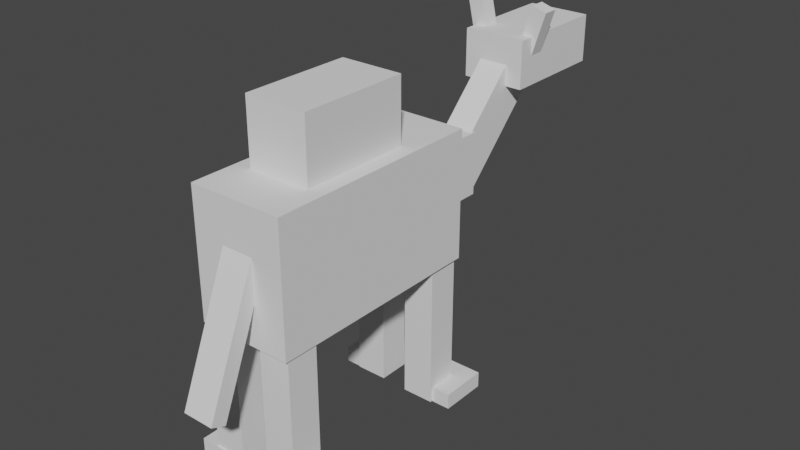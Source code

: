 # Source: Camel3.blend  (saved by Blender 2.91.10; exported with 4.5.12 LTS)
import bpy
from mathutils import Matrix  # noqa: F401  (used for matrix-valued properties, if any)

bpy.ops.wm.read_factory_settings(use_empty=True)
scene = bpy.context.scene
scene.name = 'Scene'

# ---- collections
col_collection = bpy.data.collections.new('Collection'); scene.collection.children.link(col_collection)

# ---- world
world_world = bpy.data.worlds.new('World'); scene.world = world_world
world_world.use_nodes = True; world_world.node_tree.nodes.clear()
_N = world_world.node_tree.nodes; _L = world_world.node_tree.links
n0 = _N.new('ShaderNodeOutputWorld'); n0.name = 'World Output'; n0.location = (300, 300)
n1 = _N.new('ShaderNodeBackground'); n1.name = 'Background'; n1.location = (10, 300)
n1.inputs[0].default_value = (0.05088, 0.05088, 0.05088, 1.0)
_L.new(n1.outputs[0], n0.inputs[0])
n0.is_active_output = True
world_world.color = (0.05088, 0.05088, 0.05088)
world_world.use_sun_shadow = False
world_world.sun_shadow_jitter_overblur = 0.0

# ---- meshes
me_w_rfel_016 = bpy.data.meshes.new('Würfel.016')
me_w_rfel_016.from_pydata([(-6.0, -3.0, 0.0), (-6.0, -3.0, 3.0), (-6.0, 1.0, 0.0), (-6.0, 1.0, 3.0), (1.0, -3.0, 0.0), (1.0, -3.0, 3.0), (1.0, 1.0, 0.0), (1.0, 1.0, 3.0)], [], [(0, 1, 3, 2), (2, 3, 7, 6), (6, 7, 5, 4), (4, 5, 1, 0), (2, 6, 4, 0), (7, 3, 1, 5)])
_uv = me_w_rfel_016.uv_layers.new(name='UV-Map')
_uv.uv.foreach_set('vector', [0.1719, 0.2969, 0.1719, 0.3438, 0.1094, 0.3438, 0.1094, 0.2969, 0.1094, 0.2969, 0.1094, 0.3438, 0.0, 0.3438, 0.0, 0.2969, 0.3438, 0.2969, 0.3438, 0.3438, 0.2812, 0.3438, 0.2812, 0.2969, 0.2812, 0.2969, 0.2812, 0.3438, 0.1719, 0.3438, 0.1719, 0.2969, 0.1719, 0.3438, 0.1719, 0.4531, 0.2344, 0.4531, 0.2344, 0.3438, 0.1094, 0.4531, 0.1094, 0.3438, 0.1719, 0.3438, 0.1719, 0.4531])
me_w_rfel_016.use_remesh_fix_poles = True
me_w_rfel_016.use_remesh_preserve_attributes = False
me_w_rfel_016.use_mirror_vertex_groups = False
me_w_rfel_016.update()
me_w_rfel_017 = bpy.data.meshes.new('Würfel.017')
me_w_rfel_017.from_pydata([(-6.0, -1.0, 1.0), (-6.0, -1.0, 4.0), (-6.0, 1.0, 1.0), (-6.0, 1.0, 4.0), (4.0, -1.0, 1.0), (4.0, -1.0, 4.0), (4.0, 1.0, 1.0), (4.0, 1.0, 4.0)], [], [(0, 1, 3, 2), (2, 3, 7, 6), (6, 7, 5, 4), (4, 5, 1, 0), (2, 6, 4, 0), (7, 3, 1, 5)])
_uv = me_w_rfel_017.uv_layers.new(name='UV-Map')
_uv.uv.foreach_set('vector', [0.1875, 0.4531, 0.1875, 0.5, 0.1562, 0.5, 0.1562, 0.4531, 0.1562, 0.4531, 0.1562, 0.5, 0.0, 0.5, 0.0, 0.4531, 0.375, 0.4531, 0.375, 0.5, 0.3438, 0.5, 0.3438, 0.4531, 0.3438, 0.4531, 0.3438, 0.5, 0.1875, 0.5, 0.1875, 0.4531, 0.1875, 0.5, 0.1875, 0.6562, 0.2188, 0.6562, 0.2188, 0.5, 0.1562, 0.6562, 0.1562, 0.5, 0.1875, 0.5, 0.1875, 0.6562])
me_w_rfel_017.use_remesh_fix_poles = True
me_w_rfel_017.use_remesh_preserve_attributes = False
me_w_rfel_017.use_mirror_vertex_groups = False
me_w_rfel_017.update()
me_w_rfel_018 = bpy.data.meshes.new('Würfel.018')
me_w_rfel_018.from_pydata([(0.0, -1.0, -3.0), (0.0, -1.0, 1.0), (0.0, 1.0, -3.0), (0.0, 1.0, 1.0), (9.0, -1.0, -3.0), (9.0, -1.0, 1.0), (9.0, 1.0, -3.0), (9.0, 1.0, 1.0)], [], [(0, 1, 3, 2), (2, 3, 7, 6), (6, 7, 5, 4), (4, 5, 1, 0), (2, 6, 4, 0), (7, 3, 1, 5)])
_uv = me_w_rfel_018.uv_layers.new(name='UV-Map')
_uv.uv.foreach_set('vector', [0.5781, 0.7969, 0.5781, 0.8594, 0.5469, 0.8594, 0.5469, 0.7969, 0.5469, 0.7969, 0.5469, 0.8594, 0.4062, 0.8594, 0.4062, 0.7969, 0.75, 0.7969, 0.75, 0.8594, 0.7188, 0.8594, 0.7188, 0.7969, 0.7188, 0.7969, 0.7188, 0.8594, 0.5781, 0.8594, 0.5781, 0.7969, 0.5781, 0.8594, 0.5781, 1.0, 0.6094, 1.0, 0.6094, 0.8594, 0.5469, 1.0, 0.5469, 0.8594, 0.5781, 0.8594, 0.5781, 1.0])
me_w_rfel_018.use_remesh_fix_poles = True
me_w_rfel_018.use_remesh_preserve_attributes = False
me_w_rfel_018.use_mirror_vertex_groups = False
me_w_rfel_018.update()
me_w_rfel_019 = bpy.data.meshes.new('Würfel.019')
me_w_rfel_019.from_pydata([(0.0, -4.0, -5.0), (0.0, -4.0, 3.0), (0.0, 2.0, -5.0), (0.0, 2.0, 3.0), (14.0, -4.0, -5.0), (14.0, -4.0, 3.0), (14.0, 2.0, -5.0), (14.0, 2.0, 3.0)], [], [(0, 1, 3, 2), (2, 3, 7, 6), (6, 7, 5, 4), (4, 5, 1, 0), (2, 6, 4, 0), (7, 3, 1, 5)])
_uv = me_w_rfel_019.uv_layers.new(name='UV-Map')
_uv.uv.foreach_set('vector', [0.3125, 0.6562, 0.3125, 0.7812, 0.2188, 0.7812, 0.2188, 0.6562, 0.2188, 0.6562, 0.2188, 0.7812, 0.0, 0.7812, 0.0, 0.6562, 0.625, 0.6562, 0.625, 0.7812, 0.5312, 0.7812, 0.5312, 0.6562, 0.5312, 0.6562, 0.5312, 0.7812, 0.3125, 0.7812, 0.3125, 0.6562, 0.3125, 0.7812, 0.3125, 1.0, 0.4062, 1.0, 0.4062, 0.7812, 0.2188, 1.0, 0.2188, 0.7812, 0.3125, 0.7812, 0.3125, 1.0])
me_w_rfel_019.use_remesh_fix_poles = True
me_w_rfel_019.use_remesh_preserve_attributes = False
me_w_rfel_019.use_mirror_vertex_groups = False
me_w_rfel_019.update()
me_w_rfel_020 = bpy.data.meshes.new('Würfel.020')
me_w_rfel_020.from_pydata([(0.0, -3.0, -2.0), (0.0, -3.0, 4.0), (0.0, 1.0, -2.0), (0.0, 1.0, 4.0), (7.0, -3.0, -2.0), (7.0, -3.0, 4.0), (7.0, 1.0, -2.0), (7.0, 1.0, 4.0)], [], [(0, 1, 3, 2), (2, 3, 7, 6), (6, 7, 5, 4), (4, 5, 1, 0), (2, 6, 4, 0), (7, 3, 1, 5)])
_uv = me_w_rfel_020.uv_layers.new(name='UV-Map')
_uv.uv.foreach_set('vector', [0.5469, 0.4219, 0.5469, 0.5156, 0.4844, 0.5156, 0.4844, 0.4219, 0.4844, 0.4219, 0.4844, 0.5156, 0.375, 0.5156, 0.375, 0.4219, 0.7188, 0.4219, 0.7188, 0.5156, 0.6562, 0.5156, 0.6562, 0.4219, 0.6562, 0.4219, 0.6562, 0.5156, 0.5469, 0.5156, 0.5469, 0.4219, 0.5469, 0.5156, 0.5469, 0.625, 0.6094, 0.625, 0.6094, 0.5156, 0.4844, 0.625, 0.4844, 0.5156, 0.5469, 0.5156, 0.5469, 0.625])
me_w_rfel_020.use_remesh_fix_poles = True
me_w_rfel_020.use_remesh_preserve_attributes = False
me_w_rfel_020.use_mirror_vertex_groups = False
me_w_rfel_020.update()
me_w_rfel_021 = bpy.data.meshes.new('Würfel.021')
me_w_rfel_021.from_pydata([(0.0, -2.0, -9.0), (0.0, -2.0, 1.0), (0.0, 0.0, -9.0), (0.0, 0.0, 1.0), (1.0, -2.0, -9.0), (1.0, -2.0, 1.0), (1.0, 0.0, -9.0), (1.0, 0.0, 1.0)], [], [(0, 1, 3, 2), (2, 3, 7, 6), (6, 7, 5, 4), (4, 5, 1, 0), (2, 6, 4, 0), (7, 3, 1, 5)])
_uv = me_w_rfel_021.uv_layers.new(name='UV-Map')
_uv.uv.foreach_set('vector', [0.1719, 0.8281, 0.1719, 0.9844, 0.1406, 0.9844, 0.1406, 0.8281, 0.1406, 0.8281, 0.1406, 0.9844, 0.125, 0.9844, 0.125, 0.8281, 0.2188, 0.8281, 0.2188, 0.9844, 0.1875, 0.9844, 0.1875, 0.8281, 0.1875, 0.8281, 0.1875, 0.9844, 0.1719, 0.9844, 0.1719, 0.8281, 0.1719, 0.9844, 0.1719, 1.0, 0.2031, 1.0, 0.2031, 0.9844, 0.1406, 1.0, 0.1406, 0.9844, 0.1719, 0.9844, 0.1719, 1.0])
me_w_rfel_021.use_remesh_fix_poles = True
me_w_rfel_021.use_remesh_preserve_attributes = False
me_w_rfel_021.use_mirror_vertex_groups = False
me_w_rfel_021.update()
me_w_rfel_022 = bpy.data.meshes.new('Würfel.022')
me_w_rfel_022.from_pydata([(0.0, 0.0, 0.0), (0.0, 0.0, 3.0), (0.0, 1.0, 0.0), (0.0, 1.0, 3.0), (1.0, 0.0, 0.0), (1.0, 0.0, 3.0), (1.0, 1.0, 0.0), (1.0, 1.0, 3.0)], [], [(0, 1, 3, 2), (2, 3, 7, 6), (6, 7, 5, 4), (4, 5, 1, 0), (2, 6, 4, 0), (7, 3, 1, 5)])
_uv = me_w_rfel_022.uv_layers.new(name='UV-Map')
_uv.uv.foreach_set('vector', [0.09375, 0.5938, 0.09375, 0.6406, 0.07812, 0.6406, 0.07812, 0.5938, 0.07812, 0.5938, 0.07812, 0.6406, 0.0625, 0.6406, 0.0625, 0.5938, 0.125, 0.5938, 0.125, 0.6406, 0.1094, 0.6406, 0.1094, 0.5938, 0.1094, 0.5938, 0.1094, 0.6406, 0.09375, 0.6406, 0.09375, 0.5938, 0.09375, 0.6406, 0.09375, 0.6562, 0.1094, 0.6562, 0.1094, 0.6406, 0.07812, 0.6562, 0.07812, 0.6406, 0.09375, 0.6406, 0.09375, 0.6562])
me_w_rfel_022.use_remesh_fix_poles = True
me_w_rfel_022.use_remesh_preserve_attributes = False
me_w_rfel_022.use_mirror_vertex_groups = False
me_w_rfel_022.update()
me_w_rfel_023 = bpy.data.meshes.new('Würfel.023')
me_w_rfel_023.from_pydata([(0.0, 0.0, 0.0), (0.0, 0.0, 3.0), (0.0, 1.0, 0.0), (0.0, 1.0, 3.0), (1.0, 0.0, 0.0), (1.0, 0.0, 3.0), (1.0, 1.0, 0.0), (1.0, 1.0, 3.0)], [], [(0, 1, 3, 2), (2, 3, 7, 6), (6, 7, 5, 4), (4, 5, 1, 0), (2, 6, 4, 0), (7, 3, 1, 5)])
_uv = me_w_rfel_023.uv_layers.new(name='UV-Map')
_uv.uv.foreach_set('vector', [0.03125, 0.5938, 0.03125, 0.6406, 0.01562, 0.6406, 0.01562, 0.5938, 0.01562, 0.5938, 0.01562, 0.6406, 0.0, 0.6406, 0.0, 0.5938, 0.0625, 0.5938, 0.0625, 0.6406, 0.04688, 0.6406, 0.04688, 0.5938, 0.04688, 0.5938, 0.04688, 0.6406, 0.03125, 0.6406, 0.03125, 0.5938, 0.03125, 0.6406, 0.03125, 0.6562, 0.04688, 0.6562, 0.04688, 0.6406, 0.01562, 0.6562, 0.01562, 0.6406, 0.03125, 0.6406, 0.03125, 0.6562])
me_w_rfel_023.use_remesh_fix_poles = True
me_w_rfel_023.use_remesh_preserve_attributes = False
me_w_rfel_023.use_mirror_vertex_groups = False
me_w_rfel_023.update()
me_w_rfel_024 = bpy.data.meshes.new('Würfel.024')
me_w_rfel_024.from_pydata([(0.0, -1.0, 0.0), (0.0, -1.0, 11.0), (0.0, 1.0, 0.0), (0.0, 1.0, 11.0), (2.0, -1.0, 0.0), (2.0, -1.0, 11.0), (2.0, 1.0, 0.0), (2.0, 1.0, 11.0)], [], [(0, 1, 3, 2), (2, 3, 7, 6), (6, 7, 5, 4), (4, 5, 1, 0), (2, 6, 4, 0), (7, 3, 1, 5)])
_uv = me_w_rfel_024.uv_layers.new(name='UV-Map')
_uv.uv.foreach_set('vector', [0.6562, 0.2031, 0.6562, 0.375, 0.625, 0.375, 0.625, 0.2031, 0.625, 0.2031, 0.625, 0.375, 0.5938, 0.375, 0.5938, 0.2031, 0.7188, 0.2031, 0.7188, 0.375, 0.6875, 0.375, 0.6875, 0.2031, 0.6875, 0.2031, 0.6875, 0.375, 0.6562, 0.375, 0.6562, 0.2031, 0.6562, 0.375, 0.6562, 0.4062, 0.6875, 0.4062, 0.6875, 0.375, 0.625, 0.4062, 0.625, 0.375, 0.6562, 0.375, 0.6562, 0.4062])
me_w_rfel_024.use_remesh_fix_poles = True
me_w_rfel_024.use_remesh_preserve_attributes = False
me_w_rfel_024.use_mirror_vertex_groups = False
me_w_rfel_024.update()
me_w_rfel_025 = bpy.data.meshes.new('Würfel.025')
me_w_rfel_025.from_pydata([(0.0, -1.0, 0.0), (0.0, -1.0, 11.0), (0.0, 1.0, 0.0), (0.0, 1.0, 11.0), (2.0, -1.0, 0.0), (2.0, -1.0, 11.0), (2.0, 1.0, 0.0), (2.0, 1.0, 11.0)], [], [(0, 1, 3, 2), (2, 3, 7, 6), (6, 7, 5, 4), (4, 5, 1, 0), (2, 6, 4, 0), (7, 3, 1, 5)])
_uv = me_w_rfel_025.uv_layers.new(name='UV-Map')
_uv.uv.foreach_set('vector', [0.5312, 0.2188, 0.5312, 0.3906, 0.5, 0.3906, 0.5, 0.2188, 0.5, 0.2188, 0.5, 0.3906, 0.4688, 0.3906, 0.4688, 0.2188, 0.5938, 0.2188, 0.5938, 0.3906, 0.5625, 0.3906, 0.5625, 0.2188, 0.5625, 0.2188, 0.5625, 0.3906, 0.5312, 0.3906, 0.5312, 0.2188, 0.5312, 0.3906, 0.5312, 0.4219, 0.5625, 0.4219, 0.5625, 0.3906, 0.5, 0.4219, 0.5, 0.3906, 0.5312, 0.3906, 0.5312, 0.4219])
me_w_rfel_025.use_remesh_fix_poles = True
me_w_rfel_025.use_remesh_preserve_attributes = False
me_w_rfel_025.use_mirror_vertex_groups = False
me_w_rfel_025.update()
me_w_rfel_026 = bpy.data.meshes.new('Würfel.026')
me_w_rfel_026.from_pydata([(0.0, -1.0, 0.0), (0.0, -1.0, 11.0), (0.0, 1.0, 0.0), (0.0, 1.0, 11.0), (2.0, -1.0, 0.0), (2.0, -1.0, 11.0), (2.0, 1.0, 0.0), (2.0, 1.0, 11.0)], [], [(0, 1, 3, 2), (2, 3, 7, 6), (6, 7, 5, 4), (4, 5, 1, 0), (2, 6, 4, 0), (7, 3, 1, 5)])
_uv = me_w_rfel_026.uv_layers.new(name='UV-Map')
_uv.uv.foreach_set('vector', [0.4062, 0.2188, 0.4062, 0.3906, 0.375, 0.3906, 0.375, 0.2188, 0.375, 0.2188, 0.375, 0.3906, 0.3438, 0.3906, 0.3438, 0.2188, 0.4688, 0.2188, 0.4688, 0.3906, 0.4375, 0.3906, 0.4375, 0.2188, 0.4375, 0.2188, 0.4375, 0.3906, 0.4062, 0.3906, 0.4062, 0.2188, 0.4062, 0.3906, 0.4062, 0.4219, 0.4375, 0.4219, 0.4375, 0.3906, 0.375, 0.4219, 0.375, 0.3906, 0.4062, 0.3906, 0.4062, 0.4219])
me_w_rfel_026.use_remesh_fix_poles = True
me_w_rfel_026.use_remesh_preserve_attributes = False
me_w_rfel_026.use_mirror_vertex_groups = False
me_w_rfel_026.update()
me_w_rfel_027 = bpy.data.meshes.new('Würfel.027')
me_w_rfel_027.from_pydata([(0.0, -1.0, 0.0), (0.0, -1.0, 11.0), (0.0, 1.0, 0.0), (0.0, 1.0, 11.0), (2.0, -1.0, 0.0), (2.0, -1.0, 11.0), (2.0, 1.0, 0.0), (2.0, 1.0, 11.0)], [], [(0, 1, 3, 2), (2, 3, 7, 6), (6, 7, 5, 4), (4, 5, 1, 0), (2, 6, 4, 0), (7, 3, 1, 5)])
_uv = me_w_rfel_027.uv_layers.new(name='UV-Map')
_uv.uv.foreach_set('vector', [0.0625, 0.7969, 0.0625, 0.9688, 0.03125, 0.9688, 0.03125, 0.7969, 0.03125, 0.7969, 0.03125, 0.9688, 0.0, 0.9688, 0.0, 0.7969, 0.125, 0.7969, 0.125, 0.9688, 0.09375, 0.9688, 0.09375, 0.7969, 0.09375, 0.7969, 0.09375, 0.9688, 0.0625, 0.9688, 0.0625, 0.7969, 0.0625, 0.9688, 0.0625, 1.0, 0.09375, 1.0, 0.09375, 0.9688, 0.03125, 1.0, 0.03125, 0.9688, 0.0625, 0.9688, 0.0625, 1.0])
me_w_rfel_027.use_remesh_fix_poles = True
me_w_rfel_027.use_remesh_preserve_attributes = False
me_w_rfel_027.use_mirror_vertex_groups = False
me_w_rfel_027.update()
me_w_rfel_028 = bpy.data.meshes.new('Würfel.028')
me_w_rfel_028.from_pydata([(0.0, -1.0, 0.0), (0.0, -1.0, 1.0), (0.0, 2.0, 0.0), (0.0, 2.0, 1.0), (3.0, -1.0, 0.0), (3.0, -1.0, 1.0), (3.0, 2.0, 0.0), (3.0, 2.0, 1.0)], [], [(0, 1, 3, 2), (2, 3, 7, 6), (6, 7, 5, 4), (4, 5, 1, 0), (2, 6, 4, 0), (7, 3, 1, 5)])
_uv = me_w_rfel_028.uv_layers.new(name='UV-Map')
_uv.uv.foreach_set('vector', [0.7031, 0.9375, 0.7031, 0.9531, 0.6562, 0.9531, 0.6562, 0.9375, 0.6562, 0.9375, 0.6562, 0.9531, 0.6094, 0.9531, 0.6094, 0.9375, 0.7969, 0.9375, 0.7969, 0.9531, 0.75, 0.9531, 0.75, 0.9375, 0.75, 0.9375, 0.75, 0.9531, 0.7031, 0.9531, 0.7031, 0.9375, 0.7031, 0.9531, 0.7031, 1.0, 0.75, 1.0, 0.75, 0.9531, 0.6562, 1.0, 0.6562, 0.9531, 0.7031, 0.9531, 0.7031, 1.0])
me_w_rfel_028.use_remesh_fix_poles = True
me_w_rfel_028.use_remesh_preserve_attributes = False
me_w_rfel_028.use_mirror_vertex_groups = False
me_w_rfel_028.update()
me_w_rfel_029 = bpy.data.meshes.new('Würfel.029')
me_w_rfel_029.from_pydata([(0.0, -2.0, 0.0), (0.0, -2.0, 1.0), (0.0, 1.0, 0.0), (0.0, 1.0, 1.0), (3.0, -2.0, 0.0), (3.0, -2.0, 1.0), (3.0, 1.0, 0.0), (3.0, 1.0, 1.0)], [], [(0, 1, 3, 2), (2, 3, 7, 6), (6, 7, 5, 4), (4, 5, 1, 0), (2, 6, 4, 0), (7, 3, 1, 5)])
_uv = me_w_rfel_029.uv_layers.new(name='UV-Map')
_uv.uv.foreach_set('vector', [0.6719, 0.6406, 0.6719, 0.6562, 0.625, 0.6562, 0.625, 0.6406, 0.625, 0.6406, 0.625, 0.6562, 0.5781, 0.6562, 0.5781, 0.6406, 0.7656, 0.6406, 0.7656, 0.6562, 0.7188, 0.6562, 0.7188, 0.6406, 0.7188, 0.6406, 0.7188, 0.6562, 0.6719, 0.6562, 0.6719, 0.6406, 0.6719, 0.6562, 0.6719, 0.7031, 0.7188, 0.7031, 0.7188, 0.6562, 0.625, 0.7031, 0.625, 0.6562, 0.6719, 0.6562, 0.6719, 0.7031])
me_w_rfel_029.use_remesh_fix_poles = True
me_w_rfel_029.use_remesh_preserve_attributes = False
me_w_rfel_029.use_mirror_vertex_groups = False
me_w_rfel_029.update()
me_w_rfel_030 = bpy.data.meshes.new('Würfel.030')
me_w_rfel_030.from_pydata([(0.0, -2.0, 0.0), (0.0, -2.0, 1.0), (0.0, 1.0, 0.0), (0.0, 1.0, 1.0), (3.0, -2.0, 0.0), (3.0, -2.0, 1.0), (3.0, 1.0, 0.0), (3.0, 1.0, 1.0)], [], [(0, 1, 3, 2), (2, 3, 7, 6), (6, 7, 5, 4), (4, 5, 1, 0), (2, 6, 4, 0), (7, 3, 1, 5)])
_uv = me_w_rfel_030.uv_layers.new(name='UV-Map')
_uv.uv.foreach_set('vector', [0.3125, 0.5312, 0.3125, 0.5469, 0.2656, 0.5469, 0.2656, 0.5312, 0.2656, 0.5312, 0.2656, 0.5469, 0.2188, 0.5469, 0.2188, 0.5312, 0.4062, 0.5312, 0.4062, 0.5469, 0.3594, 0.5469, 0.3594, 0.5312, 0.3594, 0.5312, 0.3594, 0.5469, 0.3125, 0.5469, 0.3125, 0.5312, 0.3125, 0.5469, 0.3125, 0.5938, 0.3594, 0.5938, 0.3594, 0.5469, 0.2656, 0.5938, 0.2656, 0.5469, 0.3125, 0.5469, 0.3125, 0.5938])
me_w_rfel_030.use_remesh_fix_poles = True
me_w_rfel_030.use_remesh_preserve_attributes = False
me_w_rfel_030.use_mirror_vertex_groups = False
me_w_rfel_030.update()
me_w_rfel_031 = bpy.data.meshes.new('Würfel.031')
me_w_rfel_031.from_pydata([(0.0, -1.0, 0.0), (0.0, -1.0, 1.0), (0.0, 2.0, 0.0), (0.0, 2.0, 1.0), (3.0, -1.0, 0.0), (3.0, -1.0, 1.0), (3.0, 2.0, 0.0), (3.0, 2.0, 1.0)], [], [(0, 1, 3, 2), (2, 3, 7, 6), (6, 7, 5, 4), (4, 5, 1, 0), (2, 6, 4, 0), (7, 3, 1, 5)])
_uv = me_w_rfel_031.uv_layers.new(name='UV-Map')
_uv.uv.foreach_set('vector', [0.3125, 0.5938, 0.3125, 0.6094, 0.2656, 0.6094, 0.2656, 0.5938, 0.2656, 0.5938, 0.2656, 0.6094, 0.2188, 0.6094, 0.2188, 0.5938, 0.4062, 0.5938, 0.4062, 0.6094, 0.3594, 0.6094, 0.3594, 0.5938, 0.3594, 0.5938, 0.3594, 0.6094, 0.3125, 0.6094, 0.3125, 0.5938, 0.3125, 0.6094, 0.3125, 0.6562, 0.3594, 0.6562, 0.3594, 0.6094, 0.2656, 0.6562, 0.2656, 0.6094, 0.3125, 0.6094, 0.3125, 0.6562])
me_w_rfel_031.use_remesh_fix_poles = True
me_w_rfel_031.use_remesh_preserve_attributes = False
me_w_rfel_031.use_mirror_vertex_groups = False
me_w_rfel_031.update()
arm_skelett = bpy.data.armatures.new('Skelett')  # bones are not reproduced
arm_skelett_001 = bpy.data.armatures.new('Skelett.001')  # bones are not reproduced
arm_skelett_002 = bpy.data.armatures.new('Skelett.002')  # bones are not reproduced
arm_skelett_003 = bpy.data.armatures.new('Skelett.003')  # bones are not reproduced
arm_skelett_004 = bpy.data.armatures.new('Skelett.004')  # bones are not reproduced
arm_skelett_005 = bpy.data.armatures.new('Skelett.005')  # bones are not reproduced
arm_skelett_006 = bpy.data.armatures.new('Skelett.006')  # bones are not reproduced
arm_skelett_007 = bpy.data.armatures.new('Skelett.007')  # bones are not reproduced
arm_skelett_008 = bpy.data.armatures.new('Skelett.008')  # bones are not reproduced

# ---- objects
ob_cube_001 = bpy.data.objects.new('cube.001', me_w_rfel_016)
ob_cube_002 = bpy.data.objects.new('cube.002', me_w_rfel_017)
ob_cube_003 = bpy.data.objects.new('cube.003', me_w_rfel_018)
ob_cube_004 = bpy.data.objects.new('cube.004', me_w_rfel_019)
ob_cube_005 = bpy.data.objects.new('cube.005', me_w_rfel_020)
ob_cube_006 = bpy.data.objects.new('cube.006', me_w_rfel_021)
ob_cube_007 = bpy.data.objects.new('cube.007', me_w_rfel_022)
ob_cube_008 = bpy.data.objects.new('cube.008', me_w_rfel_023)
ob_cube_009 = bpy.data.objects.new('cube.009', me_w_rfel_024)
ob_cube_010 = bpy.data.objects.new('cube.010', me_w_rfel_025)
ob_cube_011 = bpy.data.objects.new('cube.011', me_w_rfel_026)
ob_cube_012 = bpy.data.objects.new('cube.012', me_w_rfel_027)
ob_cube_013 = bpy.data.objects.new('cube.013', me_w_rfel_028)
ob_cube_014 = bpy.data.objects.new('cube.014', me_w_rfel_029)
ob_cube_015 = bpy.data.objects.new('cube.015', me_w_rfel_030)
ob_cube = bpy.data.objects.new('cube', me_w_rfel_031)
ob_skelett = bpy.data.objects.new('Skelett', arm_skelett)
ob_skelett_001 = bpy.data.objects.new('Skelett.001', arm_skelett_001)
ob_skelett_002 = bpy.data.objects.new('Skelett.002', arm_skelett_002)
ob_skelett_003 = bpy.data.objects.new('Skelett.003', arm_skelett_003)
ob_skelett_004 = bpy.data.objects.new('Skelett.004', arm_skelett_004)
ob_skelett_005 = bpy.data.objects.new('Skelett.005', arm_skelett_005)
ob_skelett_006 = bpy.data.objects.new('Skelett.006', arm_skelett_006)
ob_skelett_007 = bpy.data.objects.new('Skelett.007', arm_skelett_007)
ob_skelett_008 = bpy.data.objects.new('Skelett.008', arm_skelett_008)

# ---- transforms, parenting, visibility, modifiers, constraints
ob_cube_001.parent = ob_skelett
ob_cube_001.matrix_parent_inverse = Matrix(((0.4012, -0.0, 0.0, 0.04861), (-0.0, 0.2974, -0.2692, 1.619), (0.0, 0.2692, 0.2974, -7.584), (-0.0, 0.0, -0.0, 1.0)))
ob_cube_001.location = (0.9902, 9.688, 16.99)
ob_cube_001.rotation_euler = (0.0, 0.0, -1.571)
ob_cube_001.lineart.crease_threshold = 0.0
_vg = ob_cube_001.vertex_groups.new(name='Bone')
_vg.add([0, 1, 2, 3, 4, 5, 6, 7], 1.0, 'REPLACE')
_m = ob_cube_001.modifiers.new('Skelett', 'ARMATURE')
_m.object = ob_skelett
ob_cube_002.parent = ob_skelett_008
ob_cube_002.matrix_parent_inverse = Matrix(((0.3619, -0.0, 0.0, -0.0), (-0.0, 0.1641, -0.3226, 3.415), (0.0, 0.3226, 0.1641, -3.438), (-0.0, 0.0, -0.0, 1.0)))
ob_cube_002.location = (-0.009622, 8.687, 12.99)
ob_cube_002.rotation_euler = (0.0, 0.7854, -1.571)
ob_cube_002.scale = (0.9382, 0.9382, 0.9382)
ob_cube_002.lineart.crease_threshold = 0.0
_vg = ob_cube_002.vertex_groups.new(name='Bone')
_vg.add([0, 1, 2, 3, 4, 5, 6, 7], 1.0, 'REPLACE')
_m = ob_cube_002.modifiers.new('Skelett', 'ARMATURE')
_m.object = ob_skelett_008
ob_cube_003.parent = ob_skelett_007
ob_cube_003.matrix_parent_inverse = Matrix(((0.3619, -0.0, 0.0, -0.0), (-0.0, 0.007652, -0.3619, 4.602), (0.0, 0.3619, 0.007652, -0.09731), (-0.0, 0.0, -0.0, 1.0)))
ob_cube_003.location = (-0.00904, 5.687, 13.99)
ob_cube_003.rotation_euler = (0.0, 0.0, -1.571)
ob_cube_003.lineart.crease_threshold = 0.0
_vg = ob_cube_003.vertex_groups.new(name='Bone')
_vg.add([0, 1, 2, 3, 4, 5, 6, 7], 1.0, 'REPLACE')
_m = ob_cube_003.modifiers.new('Skelett', 'ARMATURE')
_m.object = ob_skelett_007
ob_cube_004.parent = ob_skelett_001
ob_cube_004.matrix_parent_inverse = Matrix(((0.2132, -0.0, -0.0, -0.0), (-0.0, 0.2132, 0.0, 1.036), (-0.0, -0.0, 0.2132, -4.216), (-0.0, 0.0, -0.0, 1.0)))
ob_cube_004.location = (0.9917, 1.688, 13.99)
ob_cube_004.rotation_euler = (0.0, 0.0, -1.571)
ob_cube_004.lineart.crease_threshold = 0.0
_vg = ob_cube_004.vertex_groups.new(name='Bone')
_vg.add([0, 1, 2, 3, 4, 5, 6, 7], 1.0, 'REPLACE')
_m = ob_cube_004.modifiers.new('Skelett', 'ARMATURE')
_m.object = ob_skelett_001
ob_cube_005.parent = ob_skelett_001
ob_cube_005.matrix_parent_inverse = Matrix(((0.2132, -0.0, -0.0, -0.0), (-0.0, 0.2132, 0.0, 1.036), (-0.0, -0.0, 0.2132, -4.216), (-0.0, 0.0, -0.0, 1.0)))
ob_cube_005.location = (0.9925, -2.312, 16.99)
ob_cube_005.rotation_euler = (0.0, 0.0, -1.571)
ob_cube_005.lineart.crease_threshold = 0.0
_vg = ob_cube_005.vertex_groups.new(name='Bone')
_vg.add([0, 1, 2, 3, 4, 5, 6, 7], 1.0, 'REPLACE')
_m = ob_cube_005.modifiers.new('Skelett', 'ARMATURE')
_m.object = ob_skelett_001
ob_cube_006.parent = ob_skelett_002
ob_cube_006.matrix_parent_inverse = Matrix(((0.3654, 0.0, 0.0, -0.0), (0.0, -0.3233, 0.1703, -6.076), (-0.0, -0.1703, -0.3233, 2.377), (-0.0, 0.0, -0.0, 1.0)))
ob_cube_006.location = (0.9943, -11.31, 13.99)
ob_cube_006.rotation_euler = (0.0, -0.3927, -1.571)
ob_cube_006.lineart.crease_threshold = 0.0
_vg = ob_cube_006.vertex_groups.new(name='Bone')
_vg.add([0, 1, 2, 3, 4, 5, 6, 7], 1.0, 'REPLACE')
_m = ob_cube_006.modifiers.new('Skelett', 'ARMATURE')
_m.object = ob_skelett_002
ob_cube_007.parent = ob_skelett
ob_cube_007.matrix_parent_inverse = Matrix(((0.4012, -0.0, 0.0, 0.04861), (-0.0, 0.2974, -0.2692, 1.619), (0.0, 0.2692, 0.2974, -7.584), (-0.0, 0.0, -0.0, 1.0)))
ob_cube_007.location = (0.99, 10.69, 18.99)
ob_cube_007.rotation_euler = (-0.2995, 5.725e-05, -1.571)
ob_cube_007.lineart.crease_threshold = 0.0
_vg = ob_cube_007.vertex_groups.new(name='Bone')
_vg.add([0, 1, 2, 3, 4, 5, 6, 7], 1.0, 'REPLACE')
_m = ob_cube_007.modifiers.new('Skelett', 'ARMATURE')
_m.object = ob_skelett
ob_cube_008.parent = ob_skelett
ob_cube_008.matrix_parent_inverse = Matrix(((0.4012, -0.0, 0.0, 0.04861), (-0.0, 0.2974, -0.2692, 1.619), (0.0, 0.2692, 0.2974, -7.584), (-0.0, 0.0, -0.0, 1.0)))
ob_cube_008.location = (-2.01, 10.69, 18.64)
ob_cube_008.rotation_euler = (0.2226, -4.284e-05, -1.571)
ob_cube_008.lineart.crease_threshold = 0.0
_vg = ob_cube_008.vertex_groups.new(name='Bone')
_vg.add([0, 1, 2, 3, 4, 5, 6, 7], 1.0, 'REPLACE')
_m = ob_cube_008.modifiers.new('Skelett', 'ARMATURE')
_m.object = ob_skelett
ob_cube_009.parent = ob_skelett_003
ob_cube_009.matrix_parent_inverse = Matrix(((-0.2941, -0.0, 0.0006982, 0.6175), (0.0, 0.2941, 0.0, -0.1908), (-0.0006982, -0.0, -0.2941, 2.601), (-0.0, -0.0, -0.0, 1.0)))
ob_cube_009.location = (1.803, 1.483, -0.006504)
ob_cube_009.rotation_euler = (0.0, 0.0, -1.571)
ob_cube_009.lineart.crease_threshold = 0.0
_vg = ob_cube_009.vertex_groups.new(name='Bone')
_vg.add([0, 1, 2, 3, 4, 5, 6, 7], 1.0, 'REPLACE')
_m = ob_cube_009.modifiers.new('Skelett', 'ARMATURE')
_m.object = ob_skelett_003
ob_cube_010.parent = ob_skelett_004
ob_cube_010.matrix_parent_inverse = Matrix(((-0.2941, 0.0, 0.0006982, -0.5408), (0.0, 0.2941, 0.0, -0.1908), (-0.0006982, 0.0, -0.2941, 2.598), (-0.0, -0.0, -0.0, 1.0)))
ob_cube_010.location = (-1.944, 1.566, -0.006504)
ob_cube_010.rotation_euler = (0.0, 0.0, -1.571)
ob_cube_010.lineart.crease_threshold = 0.0
_vg = ob_cube_010.vertex_groups.new(name='Bone')
_vg.add([0, 1, 2, 3, 4, 5, 6, 7], 1.0, 'REPLACE')
_m = ob_cube_010.modifiers.new('Skelett', 'ARMATURE')
_m.object = ob_skelett_004
ob_cube_011.parent = ob_skelett_005
ob_cube_011.matrix_parent_inverse = Matrix(((-0.2941, 0.0, 0.0006982, -0.5408), (0.0, 0.2941, -0.0, 3.283), (-0.0006982, 0.0, -0.2941, 2.598), (-0.0, -0.0, -0.0, 1.0)))
ob_cube_011.location = (-1.898, -10.19, -0.006504)
ob_cube_011.rotation_euler = (0.0, 0.0, -1.571)
ob_cube_011.lineart.crease_threshold = 0.0
_vg = ob_cube_011.vertex_groups.new(name='Bone')
_vg.add([0, 1, 2, 3, 4, 5, 6, 7], 1.0, 'REPLACE')
_m = ob_cube_011.modifiers.new('Skelett', 'ARMATURE')
_m.object = ob_skelett_005
ob_cube_012.parent = ob_skelett_006
ob_cube_012.matrix_parent_inverse = Matrix(((-0.2941, -0.0, 0.0006982, 0.6037), (0.0, 0.2941, -0.0, 3.283), (-0.0006982, -0.0, -0.2941, 2.601), (-0.0, -0.0, -0.0, 1.0)))
ob_cube_012.location = (1.883, -10.07, -0.006504)
ob_cube_012.rotation_euler = (0.0, 0.0, -1.571)
ob_cube_012.lineart.crease_threshold = 0.0
_vg = ob_cube_012.vertex_groups.new(name='Bone')
_vg.add([0, 1, 2, 3, 4, 5, 6, 7], 1.0, 'REPLACE')
_m = ob_cube_012.modifiers.new('Skelett', 'ARMATURE')
_m.object = ob_skelett_006
ob_cube_013.parent = ob_skelett_003
ob_cube_013.matrix_parent_inverse = Matrix(((-0.2941, -0.0, 0.0006982, 0.6175), (0.0, 0.2941, 0.0, -0.1908), (-0.0006982, -0.0, -0.2941, 2.601), (-0.0, -0.0, -0.0, 1.0)))
ob_cube_013.location = (1.992, 2.688, -0.06608)
ob_cube_013.rotation_euler = (0.0, 0.0, -1.571)
ob_cube_013.lineart.crease_threshold = 0.0
_vg = ob_cube_013.vertex_groups.new(name='Bone')
_vg.add([0, 1, 2, 3, 4, 5, 6, 7], 1.0, 'REPLACE')
_m = ob_cube_013.modifiers.new('Skelett', 'ARMATURE')
_m.object = ob_skelett_003
ob_cube_014.parent = ob_skelett_004
ob_cube_014.matrix_parent_inverse = Matrix(((-0.2941, 0.0, 0.0006982, -0.5408), (0.0, 0.2941, 0.0, -0.1908), (-0.0006982, 0.0, -0.2941, 2.598), (-0.0, -0.0, -0.0, 1.0)))
ob_cube_014.location = (-2.008, 2.687, -0.06518)
ob_cube_014.rotation_euler = (0.0, 0.0, -1.571)
ob_cube_014.lineart.crease_threshold = 0.0
_vg = ob_cube_014.vertex_groups.new(name='Bone')
_vg.add([0, 1, 2, 3, 4, 5, 6, 7], 1.0, 'REPLACE')
_m = ob_cube_014.modifiers.new('Skelett', 'ARMATURE')
_m.object = ob_skelett_004
ob_cube_015.parent = ob_skelett_005
ob_cube_015.matrix_parent_inverse = Matrix(((-0.2941, 0.0, 0.0006982, -0.5408), (0.0, 0.2941, -0.0, 3.283), (-0.0006982, 0.0, -0.2941, 2.598), (-0.0, -0.0, -0.0, 1.0)))
ob_cube_015.location = (-2.006, -9.313, -0.05694)
ob_cube_015.rotation_euler = (0.0, 0.0, -1.571)
ob_cube_015.lineart.crease_threshold = 0.0
_vg = ob_cube_015.vertex_groups.new(name='Bone')
_vg.add([0, 1, 2, 3, 4, 5, 6, 7], 1.0, 'REPLACE')
_m = ob_cube_015.modifiers.new('Skelett', 'ARMATURE')
_m.object = ob_skelett_005
ob_cube.parent = ob_skelett_006
ob_cube.matrix_parent_inverse = Matrix(((-0.2941, -0.0, 0.0006982, 0.6037), (0.0, 0.2941, -0.0, 3.283), (-0.0006982, -0.0, -0.2941, 2.601), (-0.0, -0.0, -0.0, 1.0)))
ob_cube.location = (1.994, -9.312, -0.05732)
ob_cube.rotation_euler = (0.0, 0.0, -1.571)
ob_cube.lineart.crease_threshold = 0.0
_vg = ob_cube.vertex_groups.new(name='Bone')
_vg.add([0, 1, 2, 3, 4, 5, 6, 7], 1.0, 'REPLACE')
_m = ob_cube.modifiers.new('Skelett', 'ARMATURE')
_m.object = ob_skelett_006
ob_skelett.location = (-0.1212, 9.694, 16.72)
ob_skelett.rotation_euler = (-0.7357, -0.0, 0.0)
ob_skelett.scale = (2.493, 2.493, 2.493)
ob_skelett.show_in_front = True
ob_skelett.lineart.crease_threshold = 0.0
ob_skelett_001.location = (0.0, -4.857, 19.77)
ob_skelett_001.scale = (4.69, 4.69, 4.69)
ob_skelett_001.show_in_front = True
ob_skelett_001.lineart.crease_threshold = 0.0
ob_skelett_002.location = (0.0, -11.68, 13.5)
ob_skelett_002.rotation_euler = (2.657, -0.0, 0.0)
ob_skelett_002.scale = (2.737, 2.737, 2.737)
ob_skelett_002.show_in_front = True
ob_skelett_002.lineart.crease_threshold = 0.0
ob_skelett_003.location = (2.121, 0.6486, 8.838)
ob_skelett_003.rotation_euler = (-0.0, -3.139, -0.0)
ob_skelett_003.scale = (3.4, 3.4, 3.4)
ob_skelett_003.show_in_front = True
ob_skelett_003.lineart.crease_threshold = 0.0
ob_skelett_004.location = (-1.818, 0.6486, 8.838)
ob_skelett_004.rotation_euler = (-0.0, -3.139, -0.0)
ob_skelett_004.scale = (3.4, 3.4, 3.4)
ob_skelett_004.show_in_front = True
ob_skelett_004.lineart.crease_threshold = 0.0
ob_skelett_005.location = (-1.818, -11.16, 8.838)
ob_skelett_005.rotation_euler = (-0.0, -3.139, -0.0)
ob_skelett_005.scale = (3.4, 3.4, 3.4)
ob_skelett_005.show_in_front = True
ob_skelett_005.lineart.crease_threshold = 0.0
ob_skelett_006.location = (2.074, -11.16, 8.838)
ob_skelett_006.rotation_euler = (-0.0, -3.139, -0.0)
ob_skelett_006.scale = (3.4, 3.4, 3.4)
ob_skelett_006.show_in_front = True
ob_skelett_006.lineart.crease_threshold = 0.0
ob_skelett_007.location = (0.0, 0.0, 12.72)
ob_skelett_007.rotation_euler = (-1.55, -0.0, 0.0)
ob_skelett_007.scale = (2.763, 2.763, 2.763)
ob_skelett_007.show_in_front = True
ob_skelett_007.lineart.crease_threshold = 0.0
ob_skelett_008.location = (0.0, 4.189, 12.72)
ob_skelett_008.rotation_euler = (-1.1, -0.0, 0.0)
ob_skelett_008.scale = (2.763, 2.763, 2.763)
ob_skelett_008.show_in_front = True
ob_skelett_008.lineart.crease_threshold = 0.0

# ---- collection membership
scene.collection.objects.link(ob_cube_001)
scene.collection.objects.link(ob_cube_002)
scene.collection.objects.link(ob_cube_003)
scene.collection.objects.link(ob_cube_004)
scene.collection.objects.link(ob_cube_005)
scene.collection.objects.link(ob_cube_006)
scene.collection.objects.link(ob_cube_007)
scene.collection.objects.link(ob_cube_008)
scene.collection.objects.link(ob_cube_009)
scene.collection.objects.link(ob_cube_010)
scene.collection.objects.link(ob_cube_011)
scene.collection.objects.link(ob_cube_012)
scene.collection.objects.link(ob_cube_013)
scene.collection.objects.link(ob_cube_014)
scene.collection.objects.link(ob_cube_015)
scene.collection.objects.link(ob_cube)
scene.collection.objects.link(ob_skelett)
scene.collection.objects.link(ob_skelett_001)
scene.collection.objects.link(ob_skelett_002)
scene.collection.objects.link(ob_skelett_003)
scene.collection.objects.link(ob_skelett_004)
scene.collection.objects.link(ob_skelett_005)
scene.collection.objects.link(ob_skelett_006)
scene.collection.objects.link(ob_skelett_007)
scene.collection.objects.link(ob_skelett_008)

# ---- scene / render settings (as saved in the file)
scene.frame_start = 1; scene.frame_end = 300; scene.frame_set(1)
scene.render.engine = 'BLENDER_EEVEE_NEXT'
scene.cycles.use_denoising = False
scene.cycles.samples = 128
scene.cycles.sampling_pattern = 'TABULATED_SOBOL'
scene.cycles.use_adaptive_sampling = False
scene.cycles.use_light_tree = False
scene.view_settings.view_transform = 'Filmic'
bpy.context.view_layer.update()

# ---- added for rendering (the .blend has no active camera and no usable light): camera, sun
cam_auto = bpy.data.cameras.new('AutoCamera')
cam_auto.lens = 50.0
cam_auto.sensor_width = 36.0
cam_auto.clip_end = 1000.0
ob_auto_camera = bpy.data.objects.new('AutoCamera', cam_auto)
scene.collection.objects.link(ob_auto_camera)
ob_auto_camera.location = (36.2849, -43.5467, 39.8192)
ob_auto_camera.rotation_euler = (1.09748, -7.21219e-08, 0.694738)
scene.camera = ob_auto_camera
light_auto_sun = bpy.data.lights.new('AutoSun', 'SUN')
light_auto_sun.energy = 3.0
light_auto_sun.angle = 0.0523599
ob_auto_sun = bpy.data.objects.new('AutoSun', light_auto_sun)
scene.collection.objects.link(ob_auto_sun)
ob_auto_sun.rotation_euler = (0.872665, 0.174533, 0.523599)
bpy.context.view_layer.update()
